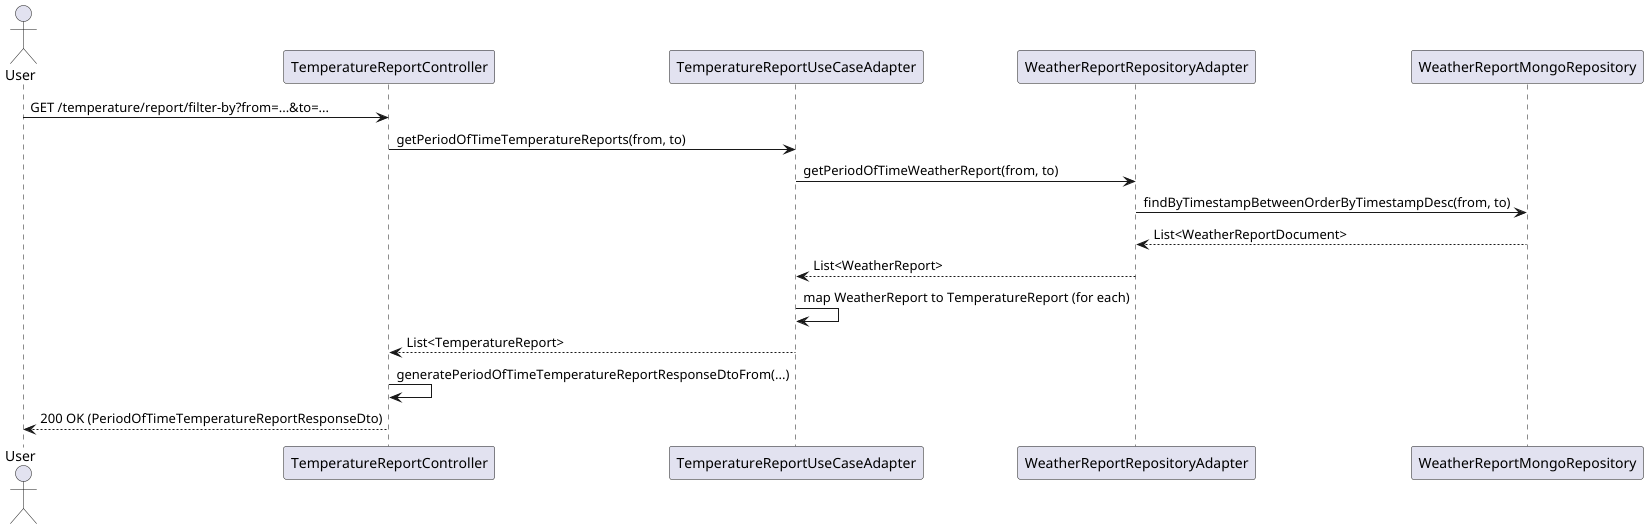

The diagram above was rendered by PlantUML. Its source (embedded in the PNG):
@startuml
actor User
participant "TemperatureReportController" as Controller
participant "TemperatureReportUseCaseAdapter" as UseCase
participant "WeatherReportRepositoryAdapter" as Repository
participant "WeatherReportMongoRepository" as MongoRepo

User -> Controller : GET /temperature/report/filter-by?from=...&to=...
Controller -> UseCase : getPeriodOfTimeTemperatureReports(from, to)
UseCase -> Repository : getPeriodOfTimeWeatherReport(from, to)
Repository -> MongoRepo : findByTimestampBetweenOrderByTimestampDesc(from, to)
MongoRepo --> Repository : List<WeatherReportDocument>
Repository --> UseCase : List<WeatherReport>
UseCase -> UseCase : map WeatherReport to TemperatureReport (for each)
UseCase --> Controller : List<TemperatureReport>
Controller -> Controller : generatePeriodOfTimeTemperatureReportResponseDtoFrom(...)
Controller --> User : 200 OK (PeriodOfTimeTemperatureReportResponseDto)
@enduml